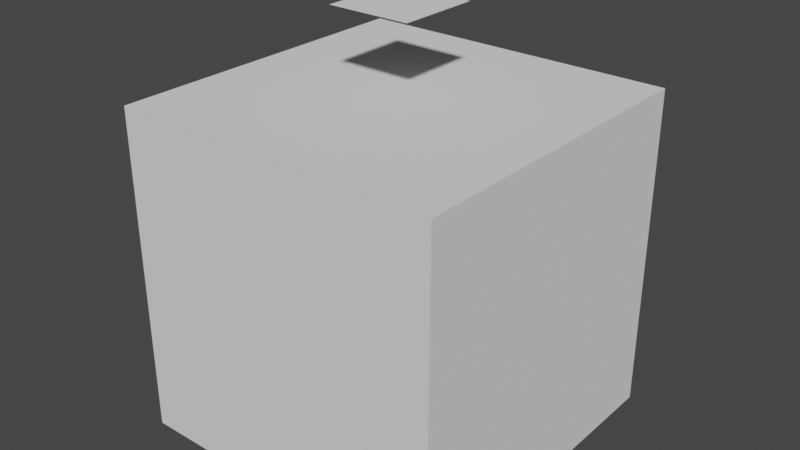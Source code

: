 # Source: broken_parenting_test.blend  (saved by Blender 4.5.91; exported with 4.5.12 LTS)
import bpy
from mathutils import Matrix  # noqa: F401  (used for matrix-valued properties, if any)

bpy.ops.wm.read_factory_settings(use_empty=True)
scene = bpy.context.scene
scene.name = 'Scene'

# ---- collections
col_collection = bpy.data.collections.new('Collection'); scene.collection.children.link(col_collection)

# ---- world
world_world = bpy.data.worlds.new('World'); scene.world = world_world
world_world.use_nodes = True; world_world.node_tree.nodes.clear()
_N = world_world.node_tree.nodes; _L = world_world.node_tree.links
n0 = _N.new('ShaderNodeOutputWorld'); n0.name = 'World Output'; n0.location = (300, 300)
n1 = _N.new('ShaderNodeBackground'); n1.name = 'Background'; n1.location = (10, 300)
n1.inputs[0].default_value = (0.05088, 0.05088, 0.05088, 1.0)
_L.new(n1.outputs[0], n0.inputs[0])
n0.is_active_output = True
world_world.color = (0.05088, 0.05088, 0.05088)
world_world.use_sun_shadow = False
world_world.sun_shadow_jitter_overblur = 0.0

# ---- meshes
me_cube_001 = bpy.data.meshes.new('Cube.001')
me_cube_001.from_pydata([(-1.0, -1.0, -1.0), (-1.0, -1.0, 1.0), (-1.0, 1.0, -1.0), (-1.0, 1.0, 1.0), (1.0, -1.0, -1.0), (1.0, -1.0, 1.0), (1.0, 1.0, -1.0), (1.0, 1.0, 1.0)], [], [(0, 1, 3, 2), (2, 3, 7, 6), (6, 7, 5, 4), (4, 5, 1, 0), (2, 6, 4, 0), (7, 3, 1, 5)])
_uv = me_cube_001.uv_layers.new(name='UVMap')
_uv.uv.foreach_set('vector', [0.375, 0.0, 0.625, 0.0, 0.625, 0.25, 0.375, 0.25, 0.375, 0.25, 0.625, 0.25, 0.625, 0.5, 0.375, 0.5, 0.375, 0.5, 0.625, 0.5, 0.625, 0.75, 0.375, 0.75, 0.375, 0.75, 0.625, 0.75, 0.625, 1.0, 0.375, 1.0, 0.125, 0.5, 0.375, 0.5, 0.375, 0.75, 0.125, 0.75, 0.625, 0.5, 0.875, 0.5, 0.875, 0.75, 0.625, 0.75])
me_cube_001.update()
me_plane_001 = bpy.data.meshes.new('Plane.001')
me_plane_001.from_pydata([(-0.25, -0.25, 0.0), (0.25, -0.25, 0.0), (-0.25, 0.25, 0.0), (0.25, 0.25, 0.0)], [], [(0, 1, 3, 2)])
_uv = me_plane_001.uv_layers.new(name='UVMap')
_uv.uv.foreach_set('vector', [0.0, 0.0, 1.0, 0.0, 1.0, 1.0, 0.0, 1.0])
me_plane_001.update()

# ---- objects
ob_car_body_fixed = bpy.data.objects.new('CAR_BODY_FIXED', me_cube_001)
ob_taxi_sign_fixed = bpy.data.objects.new('TAXI_SIGN_FIXED', me_plane_001)

# ---- transforms, parenting, visibility, modifiers, constraints
ob_car_body_fixed.location = (5.0, 3.0, 2.0)
ob_taxi_sign_fixed.parent = ob_car_body_fixed
ob_taxi_sign_fixed.matrix_parent_inverse = Matrix(((1.0, -0.0, 0.0, -0.0), (-0.0, 1.0, -0.0, 0.0), (0.0, -0.0, 1.0, -1.0), (-0.0, 0.0, -0.0, 1.0)))
ob_taxi_sign_fixed.location = (0.0, 0.0, 2.5)

# ---- collection membership
col_collection.objects.link(ob_car_body_fixed)
col_collection.objects.link(ob_taxi_sign_fixed)

# ---- scene / render settings (as saved in the file)
scene.frame_start = 1; scene.frame_end = 250; scene.frame_set(1)
scene.render.engine = 'CYCLES'
scene.render.image_settings.color_depth = '16'
scene.render.use_stamp_note = True
scene.render.use_stamp_hostname = True
scene.render.use_persistent_data = True
scene.render.compositor_device = 'GPU'
scene.cycles.sampling_pattern = 'BLUE_NOISE'
scene.cycles.caustics_reflective = False
scene.cycles.caustics_refractive = False
scene.eevee.use_shadow_jitter_viewport = True
scene.eevee.shadow_ray_count = 3
scene.eevee.use_raytracing = True
scene.view_settings.view_transform = 'Filmic'
bpy.context.view_layer.update()

# ---- added for rendering (the .blend has no active camera and no usable light): camera, sun
cam_auto = bpy.data.cameras.new('AutoCamera')
cam_auto.lens = 50.0
cam_auto.sensor_width = 36.0
cam_auto.clip_end = 1000.0
ob_auto_camera = bpy.data.objects.new('AutoCamera', cam_auto)
scene.collection.objects.link(ob_auto_camera)
ob_auto_camera.location = (8.49265, -1.19118, 5.04412)
ob_auto_camera.rotation_euler = (1.09748, -7.21219e-08, 0.694738)
scene.camera = ob_auto_camera
light_auto_sun = bpy.data.lights.new('AutoSun', 'SUN')
light_auto_sun.energy = 3.0
light_auto_sun.angle = 0.0523599
ob_auto_sun = bpy.data.objects.new('AutoSun', light_auto_sun)
scene.collection.objects.link(ob_auto_sun)
ob_auto_sun.rotation_euler = (0.872665, 0.174533, 0.523599)
bpy.context.view_layer.update()
